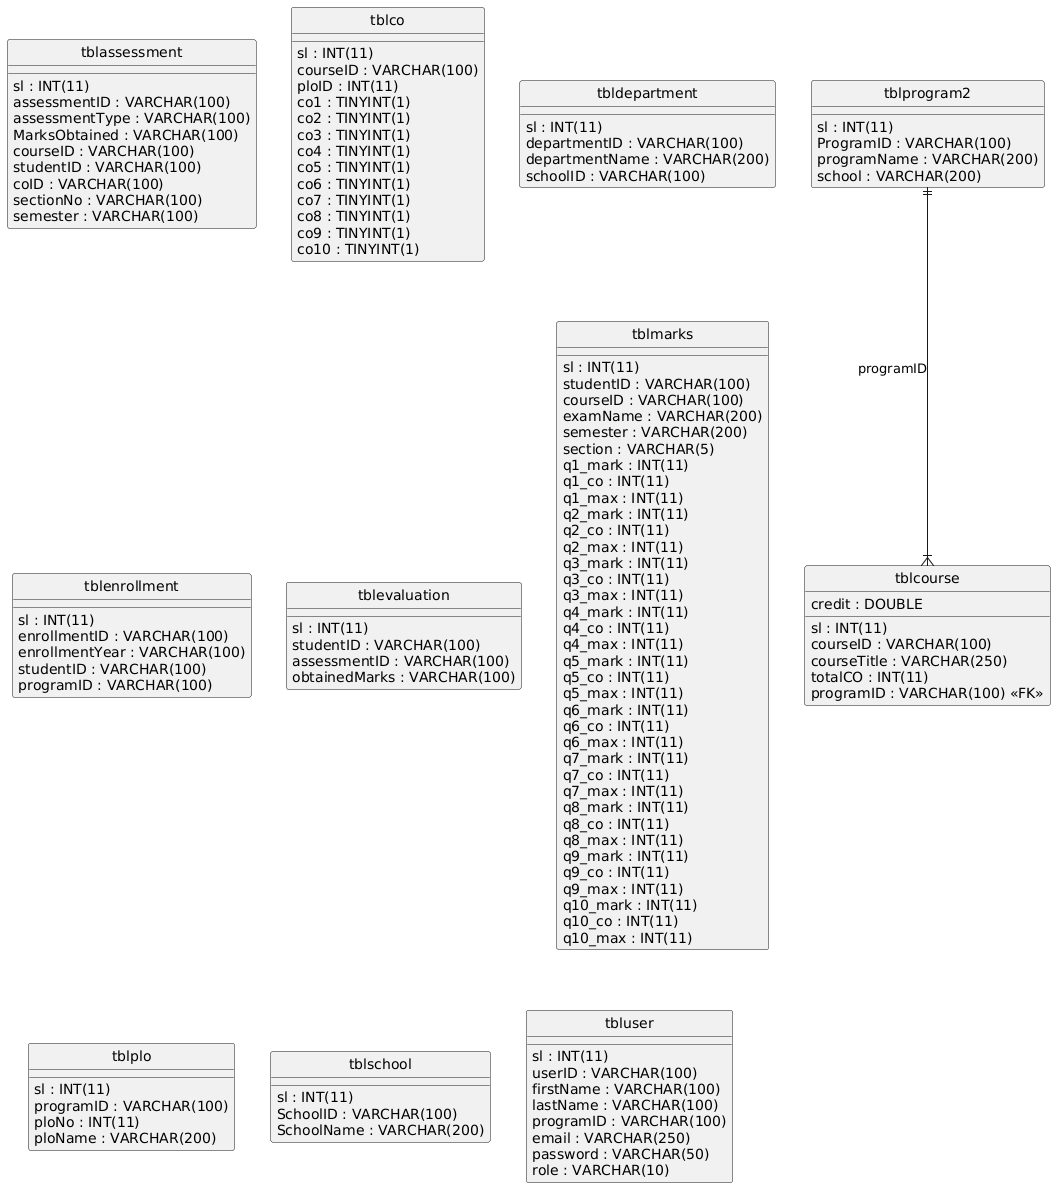

The diagram above was rendered by PlantUML. Its source (embedded in the PNG):
@startuml
hide circle
skinparam linetype ortho

entity "tblassessment" as tblassessment {
  sl : INT(11)
  assessmentID : VARCHAR(100)
  assessmentType : VARCHAR(100)
  MarksObtained : VARCHAR(100)
  courseID : VARCHAR(100)
  studentID : VARCHAR(100)
  coID : VARCHAR(100)
  sectionNo : VARCHAR(100)
  semester : VARCHAR(100)
}

entity "tblco" as tblco {
  sl : INT(11)
  courseID : VARCHAR(100)
  ploID : INT(11)
  co1 : TINYINT(1)
  co2 : TINYINT(1)
  co3 : TINYINT(1)
  co4 : TINYINT(1)
  co5 : TINYINT(1)
  co6 : TINYINT(1)
  co7 : TINYINT(1)
  co8 : TINYINT(1)
  co9 : TINYINT(1)
  co10 : TINYINT(1)
}

entity "tblcourse" as tblcourse {
  sl : INT(11)
  courseID : VARCHAR(100)
  courseTitle : VARCHAR(250)
  credit : DOUBLE
  totalCO : INT(11)
  programID : VARCHAR(100) <<FK>>
}

entity "tbldepartment" as tbldepartment {
  sl : INT(11)
  departmentID : VARCHAR(100)
  departmentName : VARCHAR(200)
  schoolID : VARCHAR(100)
}

entity "tblenrollment" as tblenrollment {
  sl : INT(11)
  enrollmentID : VARCHAR(100)
  enrollmentYear : VARCHAR(100)
  studentID : VARCHAR(100)
  programID : VARCHAR(100)
}

entity "tblevaluation" as tblevaluation {
  sl : INT(11)
  studentID : VARCHAR(100)
  assessmentID : VARCHAR(100)
  obtainedMarks : VARCHAR(100)
}

entity "tblmarks" as tblmarks {
  sl : INT(11)
  studentID : VARCHAR(100)
  courseID : VARCHAR(100)
  examName : VARCHAR(200)
  semester : VARCHAR(200)
  section : VARCHAR(5)
  q1_mark : INT(11)
  q1_co : INT(11)
  q1_max : INT(11)
  q2_mark : INT(11)
  q2_co : INT(11)
  q2_max : INT(11)
  q3_mark : INT(11)
  q3_co : INT(11)
  q3_max : INT(11)
  q4_mark : INT(11)
  q4_co : INT(11)
  q4_max : INT(11)
  q5_mark : INT(11)
  q5_co : INT(11)
  q5_max : INT(11)
  q6_mark : INT(11)
  q6_co : INT(11)
  q6_max : INT(11)
  q7_mark : INT(11)
  q7_co : INT(11)
  q7_max : INT(11)
  q8_mark : INT(11)
  q8_co : INT(11)
  q8_max : INT(11)
  q9_mark : INT(11)
  q9_co : INT(11)
  q9_max : INT(11)
  q10_mark : INT(11)
  q10_co : INT(11)
  q10_max : INT(11)
}

entity "tblplo" as tblplo {
  sl : INT(11)
  programID : VARCHAR(100)
  ploNo : INT(11)
  ploName : VARCHAR(200)
}

entity "tblprogram2" as tblprogram2 {
  sl : INT(11)
  ProgramID : VARCHAR(100)
  programName : VARCHAR(200)
  school : VARCHAR(200)
}

entity "tblschool" as tblschool {
  sl : INT(11)
  SchoolID : VARCHAR(100)
  SchoolName : VARCHAR(200)
}

entity "tbluser" as tbluser {
  sl : INT(11)
  userID : VARCHAR(100)
  firstName : VARCHAR(100)
  lastName : VARCHAR(100)
  programID : VARCHAR(100)
  email : VARCHAR(250)
  password : VARCHAR(50)
  role : VARCHAR(10)
}

tblprogram2 ||--|{ tblcourse : "programID"
@enduml